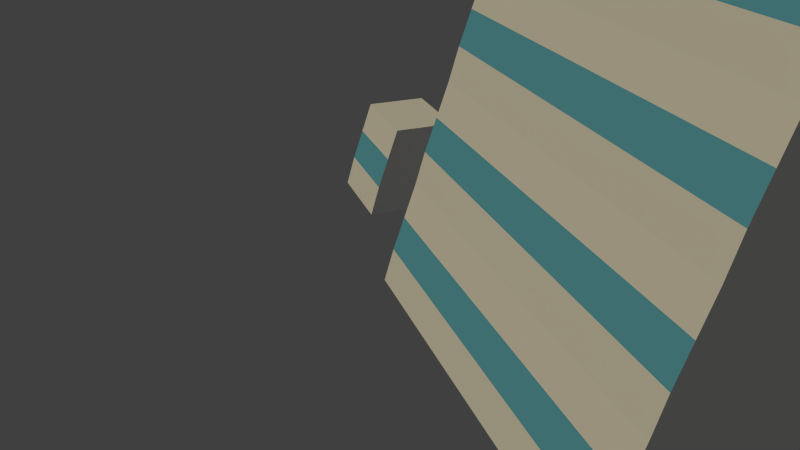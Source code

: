 # Source: Modern_2.blend  (saved by Blender 2.72.0; exported with 4.5.12 LTS)
import bpy
from mathutils import Matrix  # noqa: F401  (used for matrix-valued properties, if any)

bpy.ops.wm.read_factory_settings(use_empty=True)
scene = bpy.context.scene
scene.name = 'Scene'

# ---- collections
col_collection_1 = bpy.data.collections.new('Collection 1'); scene.collection.children.link(col_collection_1)

# ---- materials (node trees are filled in below, after node groups)
mat_walls = bpy.data.materials.new('Walls')
mat_walls.alpha_threshold = 0.0
mat_walls.use_transparent_shadow = False
mat_walls.preview_render_type = 'CUBE'
mat_walls.diffuse_color = (1.0, 1.0, 1.0, 1.0)
mat_walls.roughness = 0.5
mat_walls.specular_intensity = 0.1
mat_walls.line_color = (0.0, 0.0, 0.0, 1.0)
mat_windows = bpy.data.materials.new('Windows')
mat_windows.alpha_threshold = 0.0
mat_windows.use_transparent_shadow = False
mat_windows.preview_render_type = 'CUBE'
mat_windows.diffuse_color = (0.1509, 0.5473, 0.8, 1.0)
mat_windows.specular_color = (0.4321, 0.8875, 1.0)
mat_windows.roughness = 0.5
mat_windows.specular_intensity = 1.0

# ---- material node trees

# ---- world
world_world = bpy.data.worlds.new('World'); scene.world = world_world
world_world.color = (0.05088, 0.05088, 0.05088)
world_world.use_sun_shadow = False
world_world.sun_shadow_jitter_overblur = 0.0
world_world.cycles.sampling_method = 'MANUAL'
world_world.cycles.sample_map_resolution = 256
world_world.light_settings.ao_factor = 0.35

# ---- cameras
cam_camera = bpy.data.cameras.new('Camera')
cam_camera.clip_end = 100.0
cam_camera.lens = 35.0
cam_camera.sensor_width = 32.0
cam_camera.sensor_height = 18.0
cam_camera.ortho_scale = 7.314
cam_camera.dof.focus_distance = 0.0
cam_camera.dof.aperture_fstop = 128.0

# ---- lights
light_lamp = bpy.data.lights.new('Lamp', 'SUN')
light_lamp.color = (1.0, 0.8761, 0.5602)
light_lamp.transmission_factor = 0.0
light_lamp.cutoff_distance = 30.0
light_lamp.angle = 0.1993
light_lamp.energy = 1.0
light_lamp.shadow_buffer_clip_start = 1.001
light_lamp.shadow_soft_size = 0.1
light_lamp.shadow_cascade_max_distance = 1000.0
light_lamp.cycles.use_multiple_importance_sampling = False

# ---- meshes
me_cube_018 = bpy.data.meshes.new('Cube.018')
me_cube_018.from_pydata([(1.5, 1.5, -7.153e-07), (1.5, -1.5, -7.153e-07), (1.5, 1.5, 3.0), (1.5, -1.5, 3.0), (-1.5, 1.5, 3.0), (1.5, 1.5, 1.0), (1.5, 1.5, 2.0), (-1.5, 1.5, 1.0), (-1.5, 1.5, 2.0), (-1.5, 1.5, -5.96e-07), (-1.5, -1.5, 7.153e-07), (-1.5, -1.5, 3.0), (-1.5, 0.5, 0.0), (-1.5, -0.5, 4.768e-07), (-1.5, 0.5, 3.0), (-1.5, -0.5, 3.0), (1.5, -0.5, 0.0), (1.5, 0.5, 4.768e-07), (1.5, -0.5, 3.0), (1.5, 0.5, 3.0), (-1.5, 0.1667, 1.589e-07), (-1.5, -0.1667, 3.179e-07), (-1.5, 0.1667, 3.0), (-1.5, -0.1667, 3.0), (1.5, -0.1667, 1.589e-07), (1.5, 0.1667, 3.179e-07), (1.5, -0.1667, 3.0), (1.5, 0.1667, 3.0)], [], [(2, 6, 8, 4), (6, 5, 7, 8), (5, 0, 9, 7), (4, 8, 7, 9, 12, 14), (11, 15, 13, 10), (3, 1, 16, 18), (6, 2, 19, 17, 0, 5), (4, 14, 22, 23, 15, 11, 3, 18, 26, 27, 19, 2), (13, 21, 20, 12, 9, 0, 17, 25, 24, 16, 1, 10), (20, 22, 14, 12), (20, 21, 23, 22), (21, 13, 15, 23), (16, 24, 26, 18), (24, 25, 27, 26), (25, 17, 19, 27)])
me_cube_018.polygons.foreach_set('material_index', [0, 1, 0, 0, 0, 0, 0, 0, 0, 1, 0, 1, 1, 0, 1])
me_cube_018.materials.append(mat_walls)
me_cube_018.materials.append(mat_windows)
me_cube_018.use_remesh_preserve_volume = False
me_cube_018.use_remesh_preserve_attributes = False
me_cube_018.use_mirror_vertex_groups = False
me_cube_018.update()
me_cube_017 = bpy.data.meshes.new('Cube.017')
me_cube_017.from_pydata([(1.5, 1.5, -7.153e-07), (1.5, -1.5, -7.153e-07), (1.5, 1.5, 3.0), (1.5, -1.5, 3.0), (-1.5, 1.5, 3.0), (1.5, 1.5, 1.0), (1.5, 1.5, 2.0), (-1.5, 1.5, 1.0), (-1.5, 1.5, 2.0), (-1.5, 1.5, -5.96e-07), (-1.5, -1.5, 7.153e-07), (-1.5, -1.5, 3.0), (-1.5, 0.5, 0.0), (-1.5, -0.5, 4.768e-07), (-1.5, 0.5, 3.0), (-1.5, -0.5, 3.0), (1.5, -0.5, 0.0), (1.5, 0.5, 4.768e-07), (1.5, -0.5, 3.0), (1.5, 0.5, 3.0), (-1.5, 0.1667, 1.589e-07), (-1.5, -0.1667, 3.179e-07), (-1.5, 0.1667, 3.0), (-1.5, -0.1667, 3.0), (1.5, -0.1667, 1.589e-07), (1.5, 0.1667, 3.179e-07), (1.5, -0.1667, 3.0), (1.5, 0.1667, 3.0)], [], [(2, 6, 8, 4), (6, 5, 7, 8), (5, 0, 9, 7), (4, 8, 7, 9, 12, 14), (11, 15, 13, 10), (3, 1, 16, 18), (6, 2, 19, 17, 0, 5), (4, 14, 22, 23, 15, 11, 3, 18, 26, 27, 19, 2), (13, 21, 20, 12, 9, 0, 17, 25, 24, 16, 1, 10), (20, 22, 14, 12), (20, 21, 23, 22), (21, 13, 15, 23), (16, 24, 26, 18), (24, 25, 27, 26), (25, 17, 19, 27)])
me_cube_017.polygons.foreach_set('material_index', [0, 1, 0, 0, 0, 0, 0, 0, 0, 1, 0, 1, 1, 0, 1])
me_cube_017.materials.append(mat_walls)
me_cube_017.materials.append(mat_windows)
me_cube_017.use_remesh_preserve_volume = False
me_cube_017.use_remesh_preserve_attributes = False
me_cube_017.use_mirror_vertex_groups = False
me_cube_017.update()
me_cube_016 = bpy.data.meshes.new('Cube.016')
me_cube_016.from_pydata([(1.5, 1.5, -7.153e-07), (1.5, -1.5, -7.153e-07), (1.5, 1.5, 3.0), (1.5, -1.5, 3.0), (-1.5, 1.5, 3.0), (1.5, 1.5, 1.0), (1.5, 1.5, 2.0), (-1.5, 1.5, 1.0), (-1.5, 1.5, 2.0), (-1.5, 1.5, -5.96e-07), (-1.5, -1.5, 7.153e-07), (-1.5, -1.5, 3.0), (-1.5, 0.5, 0.0), (-1.5, -0.5, 4.768e-07), (-1.5, 0.5, 3.0), (-1.5, -0.5, 3.0), (1.5, -0.5, 0.0), (1.5, 0.5, 4.768e-07), (1.5, -0.5, 3.0), (1.5, 0.5, 3.0), (-1.5, 0.1667, 1.589e-07), (-1.5, -0.1667, 3.179e-07), (-1.5, 0.1667, 3.0), (-1.5, -0.1667, 3.0), (1.5, -0.1667, 1.589e-07), (1.5, 0.1667, 3.179e-07), (1.5, -0.1667, 3.0), (1.5, 0.1667, 3.0)], [], [(2, 6, 8, 4), (6, 5, 7, 8), (5, 0, 9, 7), (4, 8, 7, 9, 12, 14), (11, 15, 13, 10), (3, 1, 16, 18), (6, 2, 19, 17, 0, 5), (4, 14, 22, 23, 15, 11, 3, 18, 26, 27, 19, 2), (13, 21, 20, 12, 9, 0, 17, 25, 24, 16, 1, 10), (20, 22, 14, 12), (20, 21, 23, 22), (21, 13, 15, 23), (16, 24, 26, 18), (24, 25, 27, 26), (25, 17, 19, 27)])
me_cube_016.polygons.foreach_set('material_index', [0, 1, 0, 0, 0, 0, 0, 0, 0, 1, 0, 1, 1, 0, 1])
me_cube_016.materials.append(mat_walls)
me_cube_016.materials.append(mat_windows)
me_cube_016.use_remesh_preserve_volume = False
me_cube_016.use_remesh_preserve_attributes = False
me_cube_016.use_mirror_vertex_groups = False
me_cube_016.update()
me_cube_015 = bpy.data.meshes.new('Cube.015')
me_cube_015.from_pydata([(-1.5, -1.5, 0.0), (-1.5, 1.5, 0.0), (1.5, 1.5, 0.0), (1.5, -1.5, 0.0), (-1.5, -0.5, 3.0), (-1.5, 1.5, 3.0), (1.5, 1.5, 3.0), (1.5, -0.5, 3.0), (-1.5, -1.201, 1.0), (-1.5, -0.8505, 2.0), (1.5, -0.8505, 2.0), (1.5, -1.201, 1.0)], [], [(4, 5, 1, 0, 8, 9), (6, 7, 10, 11, 3, 2), (7, 4, 9, 10), (0, 1, 2, 3), (7, 6, 5, 4), (11, 8, 0, 3), (10, 9, 8, 11)])
me_cube_015.polygons.foreach_set('material_index', [0, 0, 0, 0, 0, 0, 1])
me_cube_015.materials.append(mat_walls)
me_cube_015.materials.append(mat_windows)
me_cube_015.use_remesh_preserve_volume = False
me_cube_015.use_remesh_preserve_attributes = False
me_cube_015.use_mirror_vertex_groups = False
me_cube_015.update()
me_cube_014 = bpy.data.meshes.new('Cube.014')
me_cube_014.from_pydata([(-1.5, -1.5, 0.0), (-1.5, 1.5, 0.0), (1.5, 1.5, 0.0), (1.5, -1.5, 0.0), (-1.5, -0.5, 3.0), (-1.5, 1.5, 3.0), (1.5, 1.5, 3.0), (1.5, -0.5, 3.0), (-1.5, -1.201, 1.0), (-1.5, -0.8505, 2.0), (1.5, -0.8505, 2.0), (1.5, -1.201, 1.0)], [], [(4, 5, 1, 0, 8, 9), (6, 7, 10, 11, 3, 2), (7, 4, 9, 10), (0, 1, 2, 3), (7, 6, 5, 4), (11, 8, 0, 3), (10, 9, 8, 11)])
me_cube_014.polygons.foreach_set('material_index', [0, 0, 0, 0, 0, 0, 1])
me_cube_014.materials.append(mat_walls)
me_cube_014.materials.append(mat_windows)
me_cube_014.use_remesh_preserve_volume = False
me_cube_014.use_remesh_preserve_attributes = False
me_cube_014.use_mirror_vertex_groups = False
me_cube_014.update()
me_cube_013 = bpy.data.meshes.new('Cube.013')
me_cube_013.from_pydata([(-1.5, -1.5, 0.0), (-1.5, 1.5, 0.0), (1.5, 1.5, 0.0), (1.5, -1.5, 0.0), (-1.5, -0.5, 3.0), (-1.5, 1.5, 3.0), (1.5, 1.5, 3.0), (1.5, -0.5, 3.0), (-1.5, -1.201, 1.0), (-1.5, -0.8505, 2.0), (1.5, -0.8505, 2.0), (1.5, -1.201, 1.0)], [], [(4, 5, 1, 0, 8, 9), (6, 7, 10, 11, 3, 2), (7, 4, 9, 10), (0, 1, 2, 3), (7, 6, 5, 4), (11, 8, 0, 3), (10, 9, 8, 11)])
me_cube_013.polygons.foreach_set('material_index', [0, 0, 0, 0, 0, 0, 1])
me_cube_013.materials.append(mat_walls)
me_cube_013.materials.append(mat_windows)
me_cube_013.use_remesh_preserve_volume = False
me_cube_013.use_remesh_preserve_attributes = False
me_cube_013.use_mirror_vertex_groups = False
me_cube_013.update()
me_cube_012 = bpy.data.meshes.new('Cube.012')
me_cube_012.from_pydata([(-1.5, -1.5, 0.0), (-1.5, 1.5, 0.0), (1.5, 1.5, 0.0), (1.5, -1.5, 0.0), (-1.5, -0.5, 3.0), (-1.5, 1.5, 3.0), (1.5, 1.5, 3.0), (1.5, -0.5, 3.0), (-1.5, -1.201, 1.0), (-1.5, -0.8505, 2.0), (1.5, -0.8505, 2.0), (1.5, -1.201, 1.0)], [], [(4, 5, 1, 0, 8, 9), (6, 7, 10, 11, 3, 2), (7, 4, 9, 10), (0, 1, 2, 3), (7, 6, 5, 4), (11, 8, 0, 3), (10, 9, 8, 11)])
me_cube_012.polygons.foreach_set('material_index', [0, 0, 0, 0, 0, 0, 1])
me_cube_012.materials.append(mat_walls)
me_cube_012.materials.append(mat_windows)
me_cube_012.use_remesh_preserve_volume = False
me_cube_012.use_remesh_preserve_attributes = False
me_cube_012.use_mirror_vertex_groups = False
me_cube_012.update()
me_cube_010 = bpy.data.meshes.new('Cube.010')
me_cube_010.from_pydata([(-1.5, -0.5, 0.0), (-1.5, 0.5, 0.0), (1.5, 0.5, 0.0), (1.5, -0.5, 0.0), (-1.5, -0.5, 3.0), (-1.5, 0.5, 3.0), (1.5, 0.5, 3.0), (1.5, -0.5, 3.0)], [], [(4, 5, 1, 0), (6, 7, 3, 2), (0, 1, 2, 3), (7, 6, 5, 4)])
me_cube_010.materials.append(mat_walls)
me_cube_010.use_remesh_preserve_volume = False
me_cube_010.use_remesh_preserve_attributes = False
me_cube_010.use_mirror_vertex_groups = False
me_cube_010.update()
me_cube_009 = bpy.data.meshes.new('Cube.009')
me_cube_009.from_pydata([(-1.5, -0.5, 0.0), (-1.5, 0.5, 0.0), (1.5, 0.5, 0.0), (1.5, -0.5, 0.0), (-1.5, -0.5, 3.0), (-1.5, 0.5, 3.0), (1.5, 0.5, 3.0), (1.5, -0.5, 3.0)], [], [(4, 5, 1, 0), (6, 7, 3, 2), (0, 1, 2, 3), (7, 6, 5, 4)])
me_cube_009.materials.append(mat_walls)
me_cube_009.use_remesh_preserve_volume = False
me_cube_009.use_remesh_preserve_attributes = False
me_cube_009.use_mirror_vertex_groups = False
me_cube_009.update()
me_cube_008 = bpy.data.meshes.new('Cube.008')
me_cube_008.from_pydata([(-1.5, -0.5, 0.0), (-1.5, 0.5, 0.0), (1.5, 0.5, 0.0), (1.5, -0.5, 0.0), (-1.5, -0.5, 3.0), (-1.5, 0.5, 3.0), (1.5, 0.5, 3.0), (1.5, -0.5, 3.0)], [], [(4, 5, 1, 0), (6, 7, 3, 2), (0, 1, 2, 3), (7, 6, 5, 4)])
me_cube_008.materials.append(mat_walls)
me_cube_008.use_remesh_preserve_volume = False
me_cube_008.use_remesh_preserve_attributes = False
me_cube_008.use_mirror_vertex_groups = False
me_cube_008.update()
me_cube_005 = bpy.data.meshes.new('Cube.005')
me_cube_005.from_pydata([(-1.5, -0.5, 0.0), (-1.5, 0.5, 0.0), (1.5, 0.5, 0.0), (1.5, -0.5, 0.0), (-1.5, -0.5, 3.0), (-1.5, 0.5, 3.0), (1.5, 0.5, 3.0), (1.5, -0.5, 3.0)], [], [(4, 5, 1, 0), (6, 7, 3, 2), (0, 1, 2, 3), (7, 6, 5, 4)])
me_cube_005.materials.append(mat_walls)
me_cube_005.use_remesh_preserve_volume = False
me_cube_005.use_remesh_preserve_attributes = False
me_cube_005.use_mirror_vertex_groups = False
me_cube_005.update()
me_cube_004 = bpy.data.meshes.new('Cube.004')
me_cube_004.from_pydata([(1.5, 1.5, -7.153e-07), (1.5, -1.5, -7.153e-07), (1.5, 1.5, 3.0), (1.5, -1.5, 3.0), (-1.5, 1.5, 3.0), (1.5, 1.5, 1.0), (1.5, 1.5, 2.0), (-1.5, 1.5, 1.0), (-1.5, 1.5, 2.0), (-1.5, 1.5, -5.96e-07), (-1.5, -1.5, 7.153e-07), (-1.5, -1.5, 3.0), (-1.5, 0.5, 0.0), (-1.5, -0.5, 4.768e-07), (-1.5, 0.5, 3.0), (-1.5, -0.5, 3.0), (1.5, -0.5, 0.0), (1.5, 0.5, 4.768e-07), (1.5, -0.5, 3.0), (1.5, 0.5, 3.0), (-1.5, 0.1667, 1.589e-07), (-1.5, -0.1667, 3.179e-07), (-1.5, 0.1667, 3.0), (-1.5, -0.1667, 3.0), (1.5, -0.1667, 1.589e-07), (1.5, 0.1667, 3.179e-07), (1.5, -0.1667, 3.0), (1.5, 0.1667, 3.0)], [], [(2, 6, 8, 4), (6, 5, 7, 8), (5, 0, 9, 7), (4, 8, 7, 9, 12, 14), (11, 15, 13, 10), (3, 1, 16, 18), (6, 2, 19, 17, 0, 5), (4, 14, 22, 23, 15, 11, 3, 18, 26, 27, 19, 2), (13, 21, 20, 12, 9, 0, 17, 25, 24, 16, 1, 10), (20, 22, 14, 12), (20, 21, 23, 22), (21, 13, 15, 23), (16, 24, 26, 18), (24, 25, 27, 26), (25, 17, 19, 27)])
me_cube_004.polygons.foreach_set('material_index', [0, 1, 0, 0, 0, 0, 0, 0, 0, 1, 0, 1, 1, 0, 1])
me_cube_004.materials.append(mat_walls)
me_cube_004.materials.append(mat_windows)
me_cube_004.use_remesh_preserve_volume = False
me_cube_004.use_remesh_preserve_attributes = False
me_cube_004.use_mirror_vertex_groups = False
me_cube_004.update()
me_cube_003 = bpy.data.meshes.new('Cube.003')
me_cube_003.from_pydata([(-1.5, -0.5, 0.0), (-1.5, 0.5, 0.0), (1.5, 0.5, 0.0), (1.5, -0.5, 0.0), (-1.5, -0.5, 3.0), (-1.5, 0.5, 3.0), (1.5, 0.5, 3.0), (1.5, -0.5, 3.0)], [], [(4, 5, 1, 0), (6, 7, 3, 2), (0, 1, 2, 3), (7, 6, 5, 4)])
me_cube_003.materials.append(mat_walls)
me_cube_003.use_remesh_preserve_volume = False
me_cube_003.use_remesh_preserve_attributes = False
me_cube_003.use_mirror_vertex_groups = False
me_cube_003.update()
me_cube_002 = bpy.data.meshes.new('Cube.002')
me_cube_002.from_pydata([(-1.5, -1.5, 0.0), (-1.5, 1.5, 0.0), (1.5, 1.5, 0.0), (1.5, -1.5, 0.0), (-1.5, -0.5, 3.0), (-1.5, 1.5, 3.0), (1.5, 1.5, 3.0), (1.5, -0.5, 3.0), (-1.5, -1.201, 1.0), (-1.5, -0.8505, 2.0), (1.5, -0.8505, 2.0), (1.5, -1.201, 1.0)], [], [(4, 5, 1, 0, 8, 9), (6, 7, 10, 11, 3, 2), (7, 4, 9, 10), (0, 1, 2, 3), (7, 6, 5, 4), (11, 8, 0, 3), (10, 9, 8, 11)])
me_cube_002.polygons.foreach_set('material_index', [0, 0, 0, 0, 0, 0, 1])
me_cube_002.materials.append(mat_walls)
me_cube_002.materials.append(mat_windows)
me_cube_002.use_remesh_preserve_volume = False
me_cube_002.use_remesh_preserve_attributes = False
me_cube_002.use_mirror_vertex_groups = False
me_cube_002.update()
me_cube_001 = bpy.data.meshes.new('Cube.001')
me_cube_001.from_pydata([(1.5, 1.5, -7.153e-07), (1.5, -1.5, -7.153e-07), (1.5, 1.5, 3.0), (1.5, -1.5, 3.0), (-1.5, 1.5, 3.0), (1.5, 1.5, 1.0), (1.5, 1.5, 2.0), (-1.5, 1.5, 1.0), (-1.5, 1.5, 2.0), (-1.5, 1.5, -5.96e-07), (-1.5, -1.5, 7.153e-07), (-1.5, -1.5, 3.0), (-1.5, 0.5, 0.0), (-1.5, -0.5, 4.768e-07), (-1.5, 0.5, 3.0), (-1.5, -0.5, 3.0), (1.5, -0.5, 0.0), (1.5, 0.5, 4.768e-07), (1.5, -0.5, 3.0), (1.5, 0.5, 3.0), (-1.5, 0.1667, 1.589e-07), (-1.5, -0.1667, 3.179e-07), (-1.5, 0.1667, 3.0), (-1.5, -0.1667, 3.0), (1.5, -0.1667, 1.589e-07), (1.5, 0.1667, 3.179e-07), (1.5, -0.1667, 3.0), (1.5, 0.1667, 3.0)], [], [(2, 6, 8, 4), (6, 5, 7, 8), (5, 0, 9, 7), (4, 8, 7, 9, 12, 14), (11, 15, 13, 10), (3, 1, 16, 18), (6, 2, 19, 17, 0, 5), (4, 14, 22, 23, 15, 11, 3, 18, 26, 27, 19, 2), (13, 21, 20, 12, 9, 0, 17, 25, 24, 16, 1, 10), (20, 22, 14, 12), (20, 21, 23, 22), (21, 13, 15, 23), (16, 24, 26, 18), (24, 25, 27, 26), (25, 17, 19, 27)])
me_cube_001.polygons.foreach_set('material_index', [0, 1, 0, 0, 0, 0, 0, 0, 0, 1, 0, 1, 1, 0, 1])
me_cube_001.materials.append(mat_walls)
me_cube_001.materials.append(mat_windows)
me_cube_001.use_remesh_preserve_volume = False
me_cube_001.use_remesh_preserve_attributes = False
me_cube_001.use_mirror_vertex_groups = False
me_cube_001.update()

# ---- objects
ob_back_004 = bpy.data.objects.new('Back.004', me_cube_018)
ob_back_003 = bpy.data.objects.new('Back.003', me_cube_017)
ob_back_002 = bpy.data.objects.new('Back.002', me_cube_016)
ob_window_004 = bpy.data.objects.new('Window.004', me_cube_015)
ob_window_003 = bpy.data.objects.new('Window.003', me_cube_014)
ob_window_002 = bpy.data.objects.new('Window.002', me_cube_013)
ob_window_001 = bpy.data.objects.new('Window.001', me_cube_012)
ob_center_004 = bpy.data.objects.new('Center.004', me_cube_010)
ob_center_003 = bpy.data.objects.new('Center.003', me_cube_009)
ob_center_002 = bpy.data.objects.new('Center.002', me_cube_008)
ob_center_001 = bpy.data.objects.new('Center.001', me_cube_005)
ob_back_001 = bpy.data.objects.new('Back.001', me_cube_004)
ob_center = bpy.data.objects.new('Center', me_cube_003)
ob_window = bpy.data.objects.new('Window', me_cube_002)
ob_lamp = bpy.data.objects.new('Lamp', light_lamp)
ob_camera = bpy.data.objects.new('Camera', cam_camera)
ob_back = bpy.data.objects.new('Back', me_cube_001)

# ---- transforms, parenting, visibility, modifiers, constraints
ob_back_004.location = (12.0, 0.0, 9.0)
ob_back_004.scale = (4.0, 1.0, 1.0)
ob_back_004.lock_rotations_4d = False
ob_back_004.empty_display_type = 'ARROWS'
ob_back_004.lineart.crease_threshold = 0.0
ob_back_003.location = (12.0, 0.0, 6.0)
ob_back_003.scale = (4.0, 1.0, 1.0)
ob_back_003.lock_rotations_4d = False
ob_back_003.empty_display_type = 'ARROWS'
ob_back_003.lineart.crease_threshold = 0.0
ob_back_002.location = (12.0, 0.0, 3.0)
ob_back_002.scale = (4.0, 1.0, 1.0)
ob_back_002.lock_rotations_4d = False
ob_back_002.empty_display_type = 'ARROWS'
ob_back_002.lineart.crease_threshold = 0.0
ob_window_004.location = (12.0, -4.0, 9.0)
ob_window_004.scale = (4.0, 1.0, 1.0)
ob_window_004.lineart.crease_threshold = 0.0
ob_window_003.location = (12.0, -5.0, 6.0)
ob_window_003.scale = (4.0, 1.0, 1.0)
ob_window_003.lineart.crease_threshold = 0.0
ob_window_002.location = (12.0, -6.0, 3.0)
ob_window_002.scale = (4.0, 1.0, 1.0)
ob_window_002.lineart.crease_threshold = 0.0
ob_window_001.location = (12.0, -7.0, 0.0)
ob_window_001.scale = (4.0, 1.0, 1.0)
ob_window_001.lineart.crease_threshold = 0.0
ob_center_004.location = (12.0, -3.0, 0.0)
ob_center_004.scale = (4.0, 1.0, 3.0)
ob_center_004.lineart.crease_threshold = 0.0
ob_center_003.location = (12.0, -4.0, 0.0)
ob_center_003.scale = (4.0, 1.0, 2.0)
ob_center_003.lineart.crease_threshold = 0.0
ob_center_002.location = (12.0, -5.0, 0.0)
ob_center_002.scale = (4.0, 1.0, 1.0)
ob_center_002.lineart.crease_threshold = 0.0
ob_center_001.location = (12.0, -2.0, 0.0)
ob_center_001.scale = (4.0, 1.0, 4.0)
ob_center_001.lineart.crease_threshold = 0.0
ob_back_001.location = (12.0, 0.0, 0.0)
ob_back_001.scale = (4.0, 1.0, 1.0)
ob_back_001.lock_rotations_4d = False
ob_back_001.empty_display_type = 'ARROWS'
ob_back_001.lineart.crease_threshold = 0.0
ob_center.location = (0.0, -3.0, 0.0)
ob_center.lineart.crease_threshold = 0.0
ob_window.location = (0.0, -6.0, 0.0)
ob_window.lineart.crease_threshold = 0.0
ob_lamp.location = (-3.851, -5.345, 5.904)
ob_lamp.rotation_euler = (0.6503, 0.05522, -0.1135)
ob_lamp.lock_rotations_4d = False
ob_lamp.empty_display_type = 'ARROWS'
ob_lamp.color = (0.0, 0.0, 0.0, 0.0)
ob_lamp.lineart.crease_threshold = 0.0
ob_camera.location = (28.05, -15.56, 13.38)
ob_camera.rotation_euler = (1.109, 0.009883, 1.235)
ob_camera.lock_rotations_4d = False
ob_camera.empty_display_type = 'ARROWS'
ob_camera.color = (0.0, 0.0, 0.0, 0.0)
ob_camera.display_type = 'WIRE'
ob_camera.lineart.crease_threshold = 0.0
ob_back.location = (0.0, 0.0, 0.0)
ob_back.lock_rotations_4d = False
ob_back.empty_display_type = 'ARROWS'
ob_back.lineart.crease_threshold = 0.0

# ---- collection membership
col_collection_1.objects.link(ob_back_004)
col_collection_1.objects.link(ob_back_003)
col_collection_1.objects.link(ob_back_002)
col_collection_1.objects.link(ob_window_004)
col_collection_1.objects.link(ob_window_003)
col_collection_1.objects.link(ob_window_002)
col_collection_1.objects.link(ob_window_001)
col_collection_1.objects.link(ob_center_004)
col_collection_1.objects.link(ob_center_003)
col_collection_1.objects.link(ob_center_002)
col_collection_1.objects.link(ob_center_001)
col_collection_1.objects.link(ob_back_001)
col_collection_1.objects.link(ob_center)
col_collection_1.objects.link(ob_window)
col_collection_1.objects.link(ob_lamp)
col_collection_1.objects.link(ob_camera)
col_collection_1.objects.link(ob_back)

# ---- scene / render settings (as saved in the file)
scene.camera = ob_camera
scene.frame_start = 1; scene.frame_end = 250; scene.frame_set(1)
scene.render.engine = 'BLENDER_EEVEE_NEXT'
scene.render.resolution_percentage = 50
scene.render.dither_intensity = 0.0
scene.cycles.use_denoising = False
scene.cycles.samples = 10
scene.cycles.sampling_pattern = 'TABULATED_SOBOL'
scene.cycles.light_sampling_threshold = 0.0
scene.cycles.use_adaptive_sampling = False
scene.cycles.use_light_tree = False
scene.cycles.blur_glossy = 0.0
scene.cycles.pixel_filter_type = 'GAUSSIAN'
scene.cycles.sample_clamp_indirect = 0.0
scene.view_settings.view_transform = 'Standard'
bpy.context.view_layer.update()
